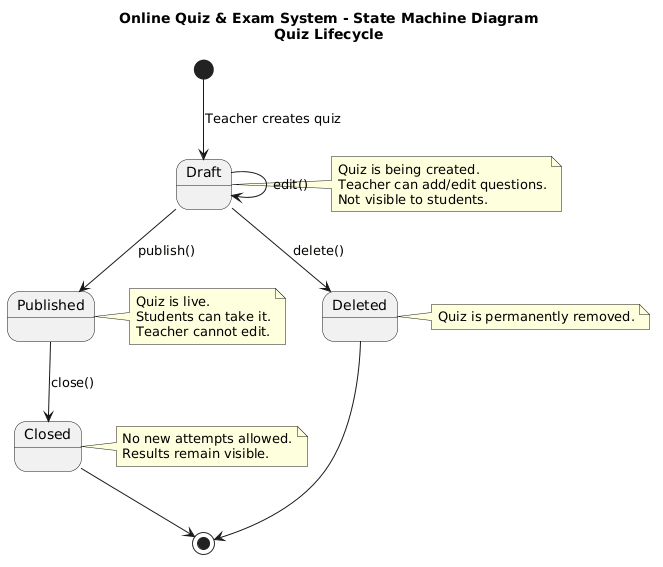

The diagram above was rendered by PlantUML. Its source (embedded in the PNG):
@startuml
title Online Quiz & Exam System - State Machine Diagram\nQuiz Lifecycle

[*] --> Draft : Teacher creates quiz

Draft --> Draft : edit()
Draft --> Published : publish()
Draft --> Deleted : delete()

Published --> Closed : close()

Closed --> [*]
Deleted --> [*]

state Draft {
}
note right of Draft
    Quiz is being created.
    Teacher can add/edit questions.
    Not visible to students.
end note

state Published {
}
note right of Published
    Quiz is live.
    Students can take it.
    Teacher cannot edit.
end note

state Closed {
}
note right of Closed
    No new attempts allowed.
    Results remain visible.
end note

state Deleted {
}
note right of Deleted
    Quiz is permanently removed.
end note
@enduml